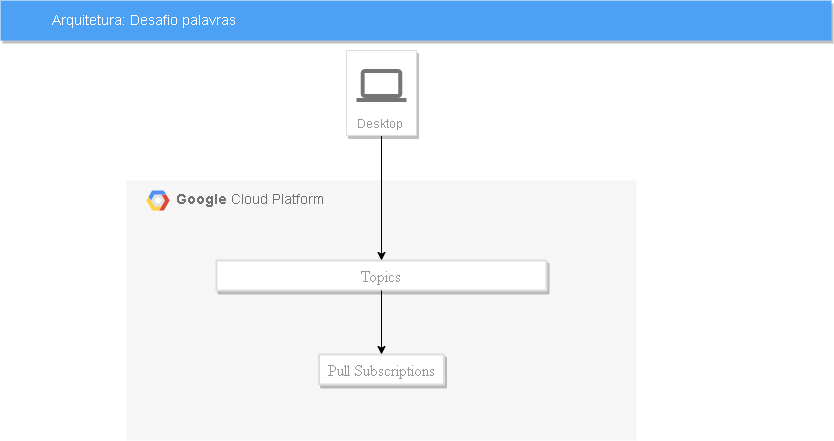

The diagram above was exported from draw.io. Its source (the exported page's mxGraphModel, read from the mxfile embedded in the PNG):
<mxGraphModel dx="868" dy="442" grid="1" gridSize="10" guides="1" tooltips="1" connect="1" arrows="1" fold="1" page="1" pageScale="1" pageWidth="1169" pageHeight="827" background="none" math="0" shadow="0">
  <root>
    <mxCell id="0" />
    <mxCell id="1" parent="0" />
    <mxCell id="14" value="&lt;b&gt;Google &lt;/b&gt;Cloud Platform" style="fillColor=#F6F6F6;strokeColor=none;shadow=0;gradientColor=none;fontSize=14;align=left;spacing=10;fontColor=#717171;9E9E9E;verticalAlign=top;spacingTop=-4;fontStyle=0;spacingLeft=40;html=1;" parent="1" vertex="1">
      <mxGeometry x="295" y="220" width="510" height="260" as="geometry" />
    </mxCell>
    <mxCell id="15" value="" style="shape=mxgraph.gcp2.google_cloud_platform;fillColor=#F6F6F6;strokeColor=none;shadow=0;gradientColor=none;" parent="14" vertex="1">
      <mxGeometry width="23" height="20" relative="1" as="geometry">
        <mxPoint x="20" y="10" as="offset" />
      </mxGeometry>
    </mxCell>
    <mxCell id="ko6QOz2qvfOfqbuQoTJt-523" style="edgeStyle=orthogonalEdgeStyle;rounded=0;orthogonalLoop=1;jettySize=auto;html=1;exitX=0.5;exitY=1;exitDx=0;exitDy=0;" edge="1" parent="14">
      <mxGeometry relative="1" as="geometry">
        <mxPoint x="99.51219512195144" y="135.54878048780483" as="sourcePoint" />
        <mxPoint x="99.59999999999991" y="135.54878048780483" as="targetPoint" />
      </mxGeometry>
    </mxCell>
    <mxCell id="ko6QOz2qvfOfqbuQoTJt-528" value="&lt;font face=&quot;Times New Roman&quot; style=&quot;font-size: 16px;&quot;&gt;Topics&lt;/font&gt;" style="whiteSpace=wrap;html=1;verticalAlign=bottom;fillColor=#ffffff;strokeColor=#dddddd;fontColor=#999999;shadow=1;strokeWidth=2;rounded=1;arcSize=2;spacingLeft=0;spacingBottom=2;" vertex="1" parent="14">
      <mxGeometry x="90" y="80" width="330" height="30" as="geometry" />
    </mxCell>
    <mxCell id="ko6QOz2qvfOfqbuQoTJt-530" value="&lt;font face=&quot;Times New Roman&quot; style=&quot;font-size: 16px;&quot;&gt;Pull Subscriptions&lt;/font&gt;" style="whiteSpace=wrap;html=1;verticalAlign=bottom;fillColor=#ffffff;strokeColor=#dddddd;fontColor=#999999;shadow=1;strokeWidth=2;rounded=1;arcSize=2;spacingLeft=0;spacingBottom=2;" vertex="1" parent="14">
      <mxGeometry x="192.5" y="174" width="125" height="30" as="geometry" />
    </mxCell>
    <mxCell id="ko6QOz2qvfOfqbuQoTJt-531" value="" style="edgeStyle=orthogonalEdgeStyle;rounded=0;orthogonalLoop=1;jettySize=auto;html=1;fontFamily=Times New Roman;fontSize=16;" edge="1" parent="14" source="ko6QOz2qvfOfqbuQoTJt-528" target="ko6QOz2qvfOfqbuQoTJt-530">
      <mxGeometry relative="1" as="geometry" />
    </mxCell>
    <mxCell id="2" value="Arquitetura: Desafio palavras" style="fillColor=#4DA1F5;strokeColor=none;shadow=1;gradientColor=none;fontSize=14;align=left;spacingLeft=50;fontColor=#ffffff;html=1;" parent="1" vertex="1">
      <mxGeometry x="169" y="40" width="831" height="40" as="geometry" />
    </mxCell>
    <mxCell id="ko6QOz2qvfOfqbuQoTJt-529" value="" style="edgeStyle=orthogonalEdgeStyle;rounded=0;orthogonalLoop=1;jettySize=auto;html=1;" edge="1" parent="1" source="495" target="ko6QOz2qvfOfqbuQoTJt-528">
      <mxGeometry relative="1" as="geometry" />
    </mxCell>
    <mxCell id="495" value="Desktop&lt;span style=&quot;white-space: pre;&quot;&gt;&#09;&lt;/span&gt;" style="strokeColor=#dddddd;fillColor=#ffffff;shadow=1;strokeWidth=1;rounded=1;absoluteArcSize=1;arcSize=2;labelPosition=center;verticalLabelPosition=middle;align=center;verticalAlign=bottom;spacingLeft=0;fontColor=#999999;fontSize=12;whiteSpace=wrap;spacingBottom=2;html=1;" parent="1" vertex="1">
      <mxGeometry x="515" y="90" width="70" height="85" as="geometry" />
    </mxCell>
    <mxCell id="496" value="" style="dashed=0;connectable=0;html=1;fillColor=#757575;strokeColor=none;shape=mxgraph.gcp2.laptop;part=1;" parent="495" vertex="1">
      <mxGeometry x="0.5" width="50" height="33" relative="1" as="geometry">
        <mxPoint x="-25" y="18.5" as="offset" />
      </mxGeometry>
    </mxCell>
  </root>
</mxGraphModel>